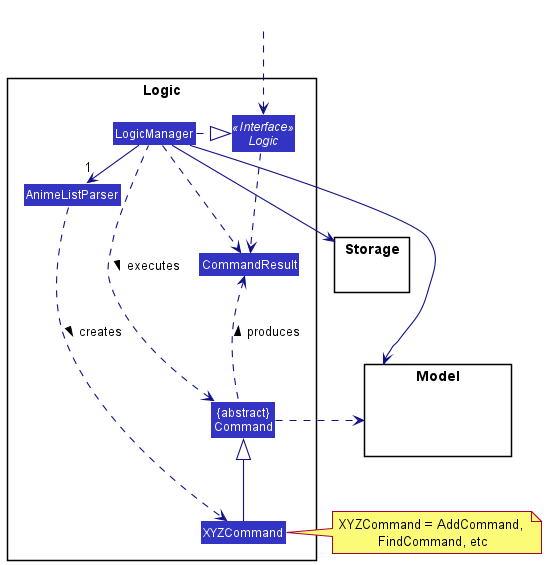

The diagram above was rendered by PlantUML. Its source (embedded in the PNG):
@startuml
!include style.puml
skinparam arrowThickness 1.1
skinparam arrowColor LOGIC_COLOR_T4
skinparam classBackgroundColor LOGIC_COLOR

package Logic {

Class AnimeListParser
Class XYZCommand
Class CommandResult
Class "{abstract}\nCommand" as Command


Interface Logic <<Interface>>
Class LogicManager
}

package Model{
Class HiddenModel #FFFFFF
}

package Storage{
}

Class HiddenOutside #FFFFFF
HiddenOutside ..> Logic

LogicManager .right.|> Logic
LogicManager -right->"1" AnimeListParser
AnimeListParser ..> XYZCommand : creates >

XYZCommand -up-|> Command
LogicManager .left.> Command : executes >

LogicManager --> Model
LogicManager --> Storage
Storage --[hidden] Model
Command .[hidden]up.> Storage
Command .right.> Model
note right of XYZCommand: XYZCommand = AddCommand, \nFindCommand, etc

Logic ..> CommandResult
LogicManager .down.> CommandResult
Command .up.> CommandResult : produces >
@enduml